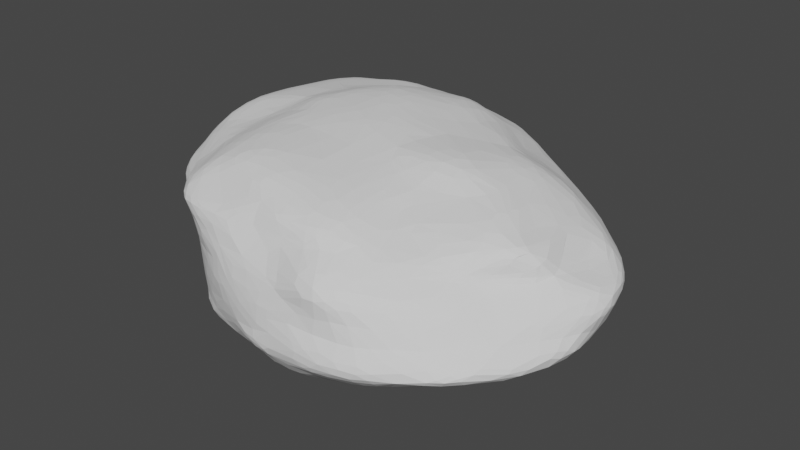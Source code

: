 # Source: flat_rock_4.blend  (saved by Blender 2.80.75; exported with 4.5.12 LTS)
import bpy
from mathutils import Matrix  # noqa: F401  (used for matrix-valued properties, if any)

bpy.ops.wm.read_factory_settings(use_empty=True)
scene = bpy.context.scene
scene.name = 'Scene'

# ---- collections
col_collection = bpy.data.collections.new('Collection'); scene.collection.children.link(col_collection)

# ---- world
world_world = bpy.data.worlds.new('World'); scene.world = world_world
world_world.use_nodes = True; world_world.node_tree.nodes.clear()
_N = world_world.node_tree.nodes; _L = world_world.node_tree.links
n0 = _N.new('ShaderNodeOutputWorld'); n0.name = 'World Output'; n0.location = (300, 300)
n1 = _N.new('ShaderNodeBackground'); n1.name = 'Background'; n1.location = (10, 300)
n1.inputs[0].default_value = (0.05088, 0.05088, 0.05088, 1.0)
_L.new(n1.outputs[0], n0.inputs[0])
n0.is_active_output = True
world_world.color = (0.05088, 0.05088, 0.05088)
world_world.use_sun_shadow = False
world_world.sun_shadow_jitter_overblur = 0.0

# ---- meshes
me_icosphere_003 = bpy.data.meshes.new('Icosphere.003')
me_icosphere_003.from_pydata([(0.7261, -0.04615, 0.7323), (0.6148, -0.3282, 0.7708), (0.643, -0.09573, 0.8497), (0.8726, -0.07741, 0.5694), (0.5302, -0.4243, 0.6756), (0.1534, -0.3845, 0.9477), (0.2358, 0.4132, 0.9382), (-0.04265, -0.6917, 0.6079), (-0.02631, -0.6176, 0.8908), (0.4242, -0.547, 0.6655), (0.3672, -0.6621, 0.6085), (-0.2456, -0.6421, 0.7338), (0.1227, -0.644, 0.801), (-0.465, -0.5398, 0.8539), (-0.4942, -0.2972, 1.095), (-0.7183, 0.134, 1.046), (0.5096, 0.3867, 0.7653), (0.07153, -0.1294, 1.048), (0.5403, 0.04206, 0.9645), (0.7099, -0.3951, 0.4234), (0.6701, -0.3639, 0.5471), (0.7433, -0.2103, 0.8149), (0.7915, 0.03063, 0.5826), (0.03837, -0.3025, 1.035), (0.4283, -0.281, 0.9182), (0.4685, -0.41, 0.7785), (0.2186, -0.05894, 1.148), (0.2469, -0.394, 0.8717), (0.1162, -0.5492, 0.9348), (0.4194, 0.2224, 1.03), (0.3591, 0.409, 0.868), (-0.07822, 0.2959, 1.113), (-0.08123, -0.25, -0.5211), (-0.1994, -0.05294, 1.131), (0.7555, 0.1354, 0.681), (-0.9401, -0.2204, 0.7886), (-1.108, 0.04954, 0.7823), (-1.125, 0.4723, 0.7083), (-0.7021, 0.4132, 1.007), (-0.1783, -0.6328, -0.2963), (-0.9379, 0.1627, 0.9585), (-0.8632, -0.3208, 0.2922), (-1.12, -0.012, 0.583), (-1.117, 0.3326, 0.696), (-0.8067, 0.8812, 0.7616), (-0.9898, 0.6606, 0.8678), (0.6493, -0.2893, 0.6583), (-1.117, 0.3988, 0.4664), (-0.3845, -0.3746, -0.4118), (-0.694, -0.1262, -0.246), (-0.3727, 0.8831, 0.4148), (0.0713, 0.7063, 0.01866), (-0.2716, 0.8617, 0.2959), (-0.6721, -0.5693, 0.5532), (-0.3273, 0.5546, -0.2365), (-0.07112, -0.7742, 0.3106), (-0.3065, 0.4767, -0.3543), (-0.08112, -0.7781, 0.2518), (0.1314, -0.4045, -0.4688), (-0.07673, -0.7651, 0.3728), (-0.4753, 0.6491, 0.9855), (-0.361, -0.7175, 0.2841), (-0.5418, 0.4908, -0.1774), (-0.1844, -0.7664, 0.1972), (-0.8702, -0.4221, 0.6092), (-0.396, -0.6993, 0.3399), (-0.1866, -0.7387, 0.4389), (-0.3374, -0.7245, 0.21), (-0.4248, -0.4992, -0.3547), (-0.464, -0.6712, 0.268), (-0.597, -0.6438, 0.681), (-0.6694, -0.5394, 0.3292), (-0.6518, -0.5702, 0.4866), (-0.6211, -0.5734, 0.2527), (-1.089, 0.5531, 0.6041), (-0.8997, 0.8655, 0.5705), (-0.5028, 0.8865, 0.1969), (-1.016, 0.7704, 0.6659), (-1.014, -0.2014, 0.4252), (-1.025, -0.03737, 0.2922), (-1.102, 0.6725, 0.7009), (-0.5709, 0.7409, -0.02006), (-0.7086, 0.7547, 0.06237), (-0.01883, 0.8558, 0.641), (-0.3076, 0.6012, 1.052), (0.01813, 0.6244, 0.9348), (-0.6579, 0.4647, -0.0907), (-0.4649, 0.2359, 1.152), (-0.2126, 0.4307, 1.13), (-0.2622, 0.733, 0.9668), (-0.1535, 0.8556, 0.6129), (-0.1274, 0.7341, 0.8673), (0.02135, 0.4211, 1.068), (0.1341, 0.4811, 0.9862), (-0.05719, -0.03308, 1.107), (0.6489, -0.4825, 0.4332), (-0.6421, 0.8796, 0.3489), (-0.3996, 0.6391, -0.1181), (-0.2447, 0.5272, -0.3525), (-0.9387, 0.655, 0.1624), (-0.7201, -0.5062, 0.4009), (-0.7236, -0.5422, 0.6347), (0.04055, 0.7983, 0.7036), (-0.6646, 0.357, -0.1944), (0.05872, -0.575, -0.3247), (-0.3441, 0.25, -0.4688), (-0.5605, 0.2004, -0.3375), (-0.3441, -0.25, -0.4688), (-0.7087, 0.6576, -0.03603), (-0.7671, 0.1539, -0.1087), (-0.03687, 0.6382, -0.1332), (-0.4351, 0.3091, -0.3639), (-0.955, 0.5178, 0.08923), (-0.1519, -0.6261, 0.8463), (-0.7675, -0.2908, -0.1623), (-0.7031, 0.8372, 0.8752), (-0.1996, 0.5772, -0.3025), (-0.5967, 0.0405, 1.096), (-0.3038, -0.5779, -0.3418), (-1.063, 0.09571, 0.2021), (-0.08198, -0.6167, -0.3436), (-0.9296, -0.3748, 0.5322), (-0.7484, -0.3879, 0.832), (-0.6249, 0.04175, -0.3287), (-0.3951, 0.03154, 1.147), (0.0007232, 0.5598, -0.2973), (-0.9507, -0.1864, 0.3035), (-0.6817, 0.1796, -0.2536), (-0.8282, 0.7422, 0.888), (-0.08728, 0.7309, -0.03451), (-0.4421, -0.653, -0.2147), (-0.7911, -0.3932, -0.04319), (-0.5534, 0.7645, 0.9147), (-0.7766, 0.327, -0.1074), (-0.6179, -0.5677, -0.0286), (-0.5668, 0.6295, -0.1044), (-0.3043, 0.8917, 0.6668), (-0.7174, -0.4936, 0.1189), (-0.9584, -0.001803, 0.1207), (-1.045, -0.2049, 0.5448), (-0.983, 0.7466, 0.4185), (-0.6379, -0.4399, 0.9712), (-0.08469, -0.4652, 1.017), (-0.8975, 0.1586, -0.01005), (-0.5579, -0.6255, -0.1341), (-1.087, -0.03847, 0.467), (-0.7956, 0.4666, -0.01786), (0.4678, -0.07605, 1.022), (-0.8893, 0.3285, -0.001608), (-0.4285, 0.9154, 0.5516), (0.6414, -0.2459, 0.9054), (-0.9437, -0.1664, -0.03984), (-0.9953, -0.3109, 0.653), (-1.087, 0.4356, 0.1781), (-1.036, 0.1756, 0.09065), (0.7829, -0.1548, 0.6522), (-0.7973, -0.1169, 0.9057), (-0.1334, 0.6194, 1.056), (0.07538, -0.7955, -0.03409), (-0.6065, -0.2492, -0.3547), (0.6804, 0.06737, 0.8213), (-0.9142, -0.001663, -0.02912), (0.548, -0.5386, 0.5667), (-0.6688, 0.8319, 0.1911), (0.6891, 0.2623, 0.7326), (-1.122, 0.1923, 0.4893), (-1.139, 0.2716, 0.8149), (-0.7427, 0.9165, 0.4715), (-1.136, 0.4061, 0.3537), (-0.3649, 0.3351, 1.174), (-0.4818, 0.9252, 0.6622), (-0.5654, 0.887, 0.8116), (-1.106, 0.5468, 0.809), (-1.003, 0.8069, 0.7784), (-0.8184, 0.7512, 0.1773), (-0.888, -0.3393, 0.411), (-0.558, 0.9422, 0.4674), (-1.135, 0.2512, 0.2174), (0.2508, 0.315, 1.035), (-0.4493, -0.1186, 1.092), (0.3524, 0.6426, 0.5705), (-0.8934, 0.4913, 0.952), (-1.056, 0.0938, 0.9067), (-0.1011, -0.807, 0.0171), (-0.6339, 0.2259, 1.119), (-0.3421, 0.8643, 0.2024), (-1.048, -0.1696, 0.6986), (0.4104, 0.5291, 0.6797), (-0.7965, 0.04444, 0.9392), (-0.01013, -0.7457, 0.4966), (-0.2288, -0.7492, 0.317), (-0.307, 0.777, -0.029), (-0.7766, -0.4421, 0.2743), (-0.2555, -0.7483, 0.07435), (-1.088, 0.53, 0.4228), (-0.4343, -0.6791, -0.04987), (-0.7805, 0.2519, 0.995), (-1.16, 0.1024, 0.6682), (0.08133, 0.6947, 0.8266), (-0.7838, -0.2553, 0.8864), (-0.232, -0.5778, 0.9307), (-0.3615, -0.7091, 0.4385), (-0.8721, -0.3526, 0.7303), (-0.403, -0.4618, 1.065), (-0.7799, -0.4791, 0.5186), (-0.001508, -0.7334, -0.2184), (0.3011, -0.5587, 0.7684), (0.291, -0.7672, 0.005007), (-0.5555, -0.6248, 0.3899), (-0.4154, -0.6528, 0.7559), (-0.7051, -0.5993, 0.7669), (-0.5279, -0.6558, 0.5674), (0.3086, 0.7262, 0.3222), (0.1897, 0.8088, 0.3396), (0.2863, 0.7231, 0.4221), (-0.8393, 0.6416, 0.05544), (0.491, 0.6025, 0.2303), (0.6237, 0.3917, 0.6294), (0.6479, 0.4816, 0.3148), (-0.4327, 0.8974, 0.3177), (0.5042, 0.5648, 0.5189), (-1.01, -0.08746, 0.85), (-0.2245, 0.1339, 1.166), (0.06207, 0.835, 0.3866), (0.2534, 0.7483, 0.2846), (-0.108, 0.8704, 0.7482), (0.07036, 0.8411, 0.5338), (0.1156, 0.8038, 0.2471), (-0.6634, -0.1737, 1.052), (-0.1251, 0.8264, 0.2615), (-1.028, 0.2873, 0.9247), (-0.4894, 0.507, 1.126), (-0.3933, 0.8407, 0.864), (0.5901, 0.5167, 0.2242), (0.1891, 0.7261, 0.659), (-0.686, 0.5755, 0.9422), (0.3666, 0.6745, 0.2596), (0.2097, 0.7045, 0.1192), (0.6551, 0.4496, 0.1008), (0.5221, 0.5821, 0.3436), (0.5085, 0.3092, 0.9123), (-0.6767, 0.9312, 0.6522), (0.8765, 0.223, 0.4086), (0.8461, -0.2346, 0.4482), (0.1864, -0.7857, 0.6503), (-1.018, 0.6416, 0.2929), (-0.249, 0.8131, 0.08981), (-1.1, 0.3917, 0.5798), (0.3922, -0.7027, 0.451), (-0.1759, -0.2543, 1.077), (-0.07414, -0.6429, 0.7253), (0.2987, 0.09236, 1.103), (-1.137, 0.1497, 0.3655), (0.6972, 0.4179, 0.4338), (0.2201, 0.511, 0.8389), (0.357, -0.7486, 0.2906), (0.05729, 0.164, 1.112), (-0.7918, 0.8386, 0.3091), (0.1947, -0.2227, 0.9724), (0.2564, -0.8262, 0.1307), (0.7609, -0.5488, 0.1293), (0.5547, -0.6216, 0.3245), (0.7589, 0.381, 0.2608), (0.7498, -0.4265, 0.2998), (0.8937, -0.005645, 0.1376), (0.878, 0.1467, 0.2784), (0.9236, -0.157, 0.2975), (-0.2002, 0.8492, 0.4769), (0.6816, -0.5879, 0.2191), (-0.2626, -0.7024, 0.5672), (-0.008497, 0.7636, 0.1187), (0.4535, 0.5888, 0.09702), (-1.058, 0.3483, 0.08007), (-0.5689, 0.855, 0.07557), (-0.5048, -0.6537, 0.1233), (-0.9375, -0.3022, 0.1203), (0.5386, -0.7327, 0.113), (-0.02491, -0.7959, 0.1338), (0.8174, 0.2689, 0.06407), (0.9214, -0.3005, 0.1138), (0.1693, 0.6151, -0.1228), (0.8411, 0.2051, 0.556), (0.9218, -0.003104, 0.2999), (0.07186, -0.7762, 0.3028), (-0.5257, -7.451e-09, -0.4688), (0.4253, 0.309, -0.4688), (0.7144, -0.01307, -0.1504), (0.2799, -0.6501, -0.1806), (0.4253, -0.309, -0.4688), (-0.1625, -0.5, -0.4688), (-0.6313, -0.4798, -0.2035), (0.9639, -5.01e-05, 0.4877), (-0.1625, 0.5, -0.4688), (-1.029, 0.7345, 0.5543), (-0.5346, 0.3741, -0.267), (0.2149, -0.7665, 0.4368), (0.5896, 0.4193, -0.1132), (-0.2367, 0.6545, -0.1361), (-0.7823, -0.003201, -0.1377), (-0.192, -0.7261, -0.1041), (0.6158, -0.4393, -0.07214), (2.98e-08, -7.451e-09, -0.5734)], [], [(0, 155, 34), (0, 160, 21), (1, 4, 46), (106, 284, 123), (1, 21, 150), (2, 150, 21), (2, 160, 18), (38, 196, 184), (1, 25, 4), (155, 3, 22), (208, 72, 100), (277, 57, 63), (96, 163, 257), (69, 61, 65), (168, 47, 194), (3, 291, 22), (44, 173, 128), (172, 45, 173), (150, 2, 18), (4, 25, 9), (5, 28, 27), (5, 258, 23), (6, 178, 30), (184, 87, 231), (225, 90, 136), (6, 254, 93), (7, 189, 244), (162, 10, 248), (14, 228, 141), (7, 250, 269), (289, 120, 39), (18, 240, 29), (115, 128, 132), (54, 56, 294), (203, 13, 200), (294, 106, 127), (119, 177, 154), (8, 28, 142), (179, 14, 249), (8, 250, 12), (4, 162, 20), (9, 206, 10), (10, 244, 248), (206, 9, 25), (11, 209, 269), (13, 141, 210), (189, 7, 269), (12, 250, 244), (12, 206, 28), (13, 209, 200), (50, 52, 219), (13, 203, 141), (14, 203, 249), (14, 141, 203), (17, 94, 23), (124, 222, 87), (56, 111, 294), (16, 240, 164), (16, 187, 30), (179, 124, 117), (116, 297, 125), (18, 29, 251), (18, 147, 150), (18, 251, 147), (19, 263, 243), (19, 20, 95), (263, 95, 261), (155, 46, 20), (160, 0, 34), (284, 105, 301), (46, 4, 20), (109, 298, 143), (297, 116, 54), (291, 3, 243), (22, 281, 34), (23, 94, 249), (23, 142, 28), (24, 258, 27), (24, 27, 25), (28, 8, 12), (24, 150, 147), (283, 55, 57), (26, 258, 147), (26, 256, 94), (1, 150, 25), (254, 30, 187), (162, 4, 9), (258, 17, 23), (200, 113, 8), (29, 240, 178), (240, 30, 178), (94, 17, 26), (87, 184, 117), (206, 25, 27), (204, 121, 175), (32, 301, 58), (120, 289, 104), (188, 15, 196), (31, 88, 222), (79, 145, 252), (31, 256, 92), (124, 33, 222), (33, 249, 94), (64, 202, 152), (88, 92, 157), (119, 252, 177), (35, 202, 199), (35, 221, 186), (178, 6, 93), (36, 182, 166), (36, 221, 182), (54, 294, 62), (101, 64, 204), (106, 123, 127), (64, 101, 202), (41, 126, 275), (41, 192, 175), (99, 245, 174), (20, 243, 155), (109, 133, 127), (297, 97, 191), (42, 186, 197), (42, 197, 165), (42, 139, 186), (43, 247, 197), (135, 97, 54), (38, 235, 181), (43, 166, 37), (171, 115, 132), (114, 49, 159), (44, 241, 75), (45, 172, 181), (45, 128, 173), (151, 114, 131), (47, 168, 165), (47, 247, 194), (263, 19, 95), (50, 219, 176), (50, 267, 52), (114, 290, 131), (209, 11, 200), (155, 22, 34), (149, 50, 176), (162, 9, 10), (51, 280, 129), (270, 51, 129), (52, 229, 185), (188, 40, 182), (74, 247, 37), (251, 29, 178), (38, 184, 231), (53, 204, 72), (55, 283, 59), (55, 190, 57), (57, 277, 283), (57, 190, 63), (211, 53, 72), (59, 189, 66), (192, 100, 175), (61, 69, 67), (61, 190, 65), (36, 186, 221), (63, 193, 277), (63, 190, 67), (65, 190, 201), (65, 208, 69), (189, 59, 283), (66, 269, 201), (67, 274, 193), (190, 59, 66), (190, 55, 59), (98, 54, 116), (56, 292, 105), (280, 51, 237), (166, 43, 197), (215, 82, 108), (254, 6, 30), (69, 208, 73), (70, 211, 209), (74, 80, 293), (250, 11, 269), (245, 99, 112), (192, 41, 275), (71, 208, 100), (112, 146, 272), (38, 231, 235), (71, 192, 73), (96, 176, 219), (72, 208, 211), (16, 217, 187), (258, 5, 27), (173, 77, 80), (138, 119, 154), (247, 43, 37), (267, 90, 226), (112, 153, 245), (72, 204, 100), (247, 47, 165), (8, 142, 200), (141, 122, 210), (208, 65, 201), (73, 192, 137), (20, 19, 243), (219, 52, 185), (196, 38, 181), (101, 204, 53), (75, 167, 140), (135, 81, 191), (75, 241, 167), (114, 159, 290), (36, 197, 186), (16, 30, 240), (176, 96, 167), (160, 34, 164), (123, 49, 298), (77, 293, 80), (95, 162, 261), (74, 194, 247), (21, 1, 46), (78, 126, 175), (232, 89, 91), (78, 139, 145), (79, 119, 138), (106, 111, 105), (101, 70, 210), (133, 109, 143), (106, 105, 284), (79, 252, 119), (289, 118, 68), (101, 210, 202), (145, 42, 165), (118, 130, 68), (106, 294, 111), (122, 141, 199), (274, 69, 73), (293, 77, 75), (18, 160, 240), (80, 172, 173), (84, 88, 157), (139, 78, 175), (130, 118, 39), (81, 135, 108), (80, 74, 37), (60, 235, 231), (208, 71, 73), (159, 48, 68), (81, 273, 191), (215, 99, 174), (124, 179, 33), (82, 215, 163), (82, 273, 108), (234, 102, 198), (15, 184, 196), (77, 173, 75), (83, 226, 90), (84, 157, 89), (273, 81, 108), (84, 231, 88), (13, 210, 209), (293, 75, 140), (37, 172, 80), (84, 60, 231), (85, 157, 92), (60, 232, 132), (273, 82, 163), (117, 228, 179), (14, 179, 228), (99, 215, 112), (48, 159, 107), (113, 200, 11), (3, 155, 243), (118, 289, 39), (222, 33, 94), (193, 63, 67), (115, 171, 44), (85, 198, 91), (123, 159, 49), (60, 84, 89), (120, 205, 39), (250, 7, 244), (121, 139, 175), (87, 222, 169), (217, 16, 164), (117, 188, 228), (114, 298, 49), (274, 73, 137), (150, 24, 25), (112, 272, 153), (292, 116, 125), (56, 105, 111), (26, 251, 256), (88, 169, 222), (15, 188, 117), (89, 232, 60), (32, 289, 107), (105, 292, 301), (48, 289, 68), (204, 64, 121), (68, 290, 159), (89, 157, 91), (289, 48, 107), (79, 126, 145), (87, 169, 231), (281, 22, 291), (226, 83, 234), (230, 40, 196), (123, 298, 127), (90, 267, 136), (85, 254, 198), (128, 45, 181), (124, 87, 117), (244, 10, 206), (91, 225, 232), (40, 230, 182), (28, 5, 23), (17, 258, 26), (210, 70, 209), (54, 98, 56), (126, 41, 175), (206, 12, 244), (92, 256, 178), (292, 98, 116), (225, 102, 83), (93, 92, 178), (249, 33, 179), (93, 254, 85), (202, 35, 186), (74, 293, 194), (184, 15, 117), (225, 91, 198), (24, 147, 258), (169, 88, 231), (96, 257, 167), (162, 95, 20), (96, 219, 163), (139, 121, 152), (251, 26, 147), (97, 135, 191), (97, 297, 54), (92, 93, 85), (102, 234, 83), (46, 155, 21), (123, 284, 159), (98, 292, 56), (34, 281, 164), (190, 61, 67), (51, 270, 237), (40, 188, 196), (54, 62, 135), (192, 71, 100), (221, 35, 199), (88, 31, 92), (205, 120, 104), (274, 67, 69), (190, 66, 201), (128, 115, 44), (256, 31, 222), (155, 0, 21), (197, 36, 166), (101, 53, 211), (202, 122, 199), (126, 78, 145), (114, 151, 298), (23, 249, 142), (64, 152, 121), (100, 204, 175), (250, 113, 11), (113, 250, 8), (206, 27, 28), (289, 32, 58), (42, 145, 139), (299, 39, 205), (122, 202, 210), (160, 2, 21), (39, 299, 130), (102, 225, 198), (269, 66, 189), (101, 211, 70), (157, 85, 91), (229, 52, 267), (60, 132, 235), (126, 79, 138), (44, 171, 241), (172, 37, 166), (50, 149, 267), (225, 83, 90), (173, 44, 75), (112, 215, 146), (94, 256, 222), (167, 241, 176), (289, 58, 104), (168, 153, 177), (176, 241, 149), (110, 297, 129), (107, 284, 301), (135, 86, 146), (273, 76, 185), (103, 133, 86), (125, 280, 285), (171, 136, 170), (272, 154, 177), (294, 103, 86), (140, 245, 194), (104, 287, 205), (168, 194, 245), (267, 149, 136), (297, 110, 125), (168, 252, 165), (292, 125, 285), (133, 103, 127), (185, 246, 273), (280, 110, 129), (284, 107, 159), (301, 32, 107), (138, 161, 151), (287, 104, 288), (62, 294, 86), (76, 273, 163), (76, 219, 185), (58, 288, 104), (140, 167, 257), (161, 138, 143), (272, 148, 143), (110, 280, 125), (241, 170, 149), (132, 128, 235), (154, 272, 143), (135, 62, 86), (153, 272, 177), (215, 108, 146), (246, 185, 229), (215, 174, 163), (148, 272, 146), (290, 68, 130), (103, 294, 127), (133, 148, 146), (257, 174, 245), (298, 161, 143), (161, 298, 151), (191, 273, 246), (298, 109, 127), (170, 136, 149), (171, 170, 241), (86, 133, 146), (108, 135, 146), (148, 133, 143), (174, 257, 163), (219, 76, 163), (140, 257, 245), (293, 140, 194), (288, 58, 301), (180, 234, 187), (274, 195, 193), (165, 197, 247), (267, 223, 229), (214, 213, 223), (203, 200, 142), (171, 132, 232), (220, 217, 253), (275, 126, 138), (156, 221, 199), (180, 220, 214), (137, 131, 134), (136, 232, 225), (151, 275, 138), (131, 275, 151), (144, 195, 134), (277, 158, 259), (171, 232, 136), (290, 144, 134), (234, 180, 214), (177, 252, 168), (182, 221, 188), (165, 252, 145), (187, 217, 220), (220, 180, 187), (195, 299, 193), (199, 141, 228), (181, 230, 196), (246, 229, 270), (164, 281, 217), (152, 202, 186), (156, 228, 188), (144, 290, 130), (274, 137, 134), (139, 152, 186), (138, 154, 143), (299, 205, 158), (164, 240, 160), (153, 168, 245), (297, 191, 129), (137, 192, 275), (203, 142, 249), (207, 259, 158), (137, 275, 131), (183, 299, 158), (191, 246, 129), (290, 134, 131), (198, 254, 234), (181, 172, 230), (178, 256, 251), (277, 183, 158), (166, 230, 172), (283, 295, 189), (270, 129, 246), (230, 166, 182), (267, 226, 223), (259, 207, 276), (228, 156, 199), (181, 235, 128), (205, 287, 158), (195, 144, 130), (287, 207, 158), (201, 211, 208), (183, 277, 193), (220, 253, 239), (207, 287, 276), (234, 214, 226), (274, 134, 195), (221, 156, 188), (299, 183, 193), (283, 277, 259), (130, 299, 195), (211, 201, 269), (214, 212, 224), (214, 223, 226), (162, 248, 261), (262, 242, 265), (212, 236, 224), (268, 276, 260), (268, 263, 261), (283, 259, 255), (214, 239, 236), (248, 244, 295), (248, 295, 255), (271, 233, 238), (281, 291, 242), (214, 220, 239), (264, 282, 266), (282, 291, 266), (213, 227, 223), (269, 209, 211), (253, 218, 239), (254, 187, 234), (216, 271, 236), (263, 268, 260), (278, 238, 262), (282, 264, 265), (253, 217, 281), (270, 227, 237), (281, 242, 253), (243, 263, 266), (216, 239, 233), (189, 295, 244), (227, 213, 224), (242, 291, 265), (214, 236, 212), (262, 253, 242), (253, 262, 218), (238, 278, 296), (224, 237, 227), (229, 223, 227), (237, 224, 236), (266, 279, 264), (218, 262, 233), (237, 271, 280), (236, 271, 237), (233, 262, 238), (239, 216, 236), (214, 224, 213), (239, 218, 233), (271, 216, 233), (227, 270, 229), (276, 255, 259), (265, 278, 262), (261, 248, 255), (279, 266, 263), (255, 276, 261), (264, 279, 286), (278, 264, 286), (291, 243, 266), (278, 265, 264), (291, 282, 265), (260, 276, 300), (295, 283, 255), (260, 279, 263), (271, 238, 296), (276, 268, 261), (279, 260, 300), (288, 300, 287), (286, 288, 285), (288, 301, 285), (286, 285, 296), (285, 280, 296), (286, 296, 278), (287, 300, 276), (296, 280, 271), (300, 286, 279), (301, 292, 285), (300, 288, 286)])
_uv = me_icosphere_003.uv_layers.new(name='UVMap')
_uv.uv.foreach_set('vector', [0.0, 0.0, 0.0, 0.0, 0.0, 0.0, 0.0, 0.0, 0.0, 0.0, 0.0, 0.0, 0.0, 0.0, 0.0, 0.0, 0.0, 0.0, 0.0, 0.0, 0.0, 0.0, 0.0, 0.0, 0.0, 0.0, 0.0, 0.0, 0.0, 0.0, 0.0, 0.0, 0.0, 0.0, 0.0, 0.0, 0.0, 0.0, 0.0, 0.0, 0.0, 0.0, 0.0, 0.0, 0.0, 0.0, 0.0, 0.0, 0.0, 0.0, 0.0, 0.0, 0.0, 0.0, 0.0, 0.0, 0.0, 0.0, 0.0, 0.0, 0.0, 0.0, 0.0, 0.0, 0.0, 0.0, 0.0, 0.0, 0.0, 0.0, 0.0, 0.0, 0.0, 0.0, 0.0, 0.0, 0.0, 0.0, 0.0, 0.0, 0.0, 0.0, 0.0, 0.0, 0.0, 0.0, 0.0, 0.0, 0.0, 0.0, 0.0, 0.0, 0.0, 0.0, 0.0, 0.0, 0.0, 0.0, 0.0, 0.0, 0.0, 0.0, 0.0, 0.0, 0.0, 0.0, 0.0, 0.0, 0.0, 0.0, 0.0, 0.0, 0.0, 0.0, 0.0, 0.0, 0.0, 0.0, 0.0, 0.0, 0.0, 0.0, 0.0, 0.0, 0.0, 0.0, 0.0, 0.0, 0.0, 0.0, 0.0, 0.0, 0.0, 0.0, 0.0, 0.0, 0.0, 0.0, 0.0, 0.0, 0.0, 0.0, 0.0, 0.0, 0.0, 0.0, 0.0, 0.0, 0.0, 0.0, 0.0, 0.0, 0.0, 0.0, 0.0, 0.0, 0.0, 0.0, 0.0, 0.0, 0.0, 0.0, 0.0, 0.0, 0.0, 0.0, 0.0, 0.0, 0.0, 0.0, 0.0, 0.0, 0.0, 0.0, 0.0, 0.0, 0.0, 0.0, 0.0, 0.0, 0.0, 0.0, 0.0, 0.0, 0.0, 0.0, 0.0, 0.0, 0.0, 0.0, 0.0, 0.0, 0.0, 0.0, 0.0, 0.0, 0.0, 0.0, 0.0, 0.0, 0.0, 0.0, 0.0, 0.0, 0.0, 0.0, 0.0, 0.0, 0.0, 0.0, 0.0, 0.0, 0.0, 0.0, 0.0, 0.0, 0.0, 0.0, 0.0, 0.0, 0.0, 0.0, 0.0, 0.0, 0.0, 0.0, 0.0, 0.0, 0.0, 0.0, 0.0, 0.0, 0.0, 0.0, 0.0, 0.0, 0.0, 0.0, 0.0, 0.0, 0.0, 0.0, 0.0, 0.0, 0.0, 0.0, 0.0, 0.0, 0.0, 0.0, 0.0, 0.0, 0.0, 0.0, 0.0, 0.0, 0.0, 0.0, 0.0, 0.0, 0.0, 0.0, 0.0, 0.0, 0.0, 0.0, 0.0, 0.0, 0.0, 0.0, 0.0, 0.0, 0.0, 0.0, 0.0, 0.0, 0.0, 0.0, 0.0, 0.0, 0.0, 0.0, 0.0, 0.0, 0.0, 0.0, 0.0, 0.0, 0.0, 0.0, 0.0, 0.0, 0.0, 0.0, 0.0, 0.0, 0.0, 0.0, 0.0, 0.0, 0.0, 0.0, 0.0, 0.0, 0.0, 0.0, 0.0, 0.0, 0.0, 0.0, 0.0, 0.0, 0.0, 0.0, 0.0, 0.0, 0.0, 0.0, 0.0, 0.0, 0.0, 0.0, 0.0, 0.0, 0.0, 0.0, 0.0, 0.0, 0.0, 0.0, 0.0, 0.0, 0.0, 0.0, 0.0, 0.0, 0.0, 0.0, 0.0, 0.0, 0.0, 0.0, 0.0, 0.0, 0.0, 0.0, 0.0, 0.0, 0.0, 0.0, 0.0, 0.0, 0.0, 0.0, 0.0, 0.0, 0.0, 0.0, 0.0, 0.0, 0.0, 0.0, 0.0, 0.0, 0.0, 0.0, 0.0, 0.0, 0.0, 0.0, 0.0, 0.0, 0.0, 0.0, 0.0, 0.0, 0.0, 0.0, 0.0, 0.0, 0.0, 0.0, 0.0, 0.0, 0.0, 0.0, 0.0, 0.0, 0.0, 0.0, 0.0, 0.0, 0.0, 0.0, 0.0, 0.0, 0.0, 0.0, 0.0, 0.0, 0.0, 0.0, 0.0, 0.0, 0.0, 0.0, 0.0, 0.0, 0.0, 0.0, 0.0, 0.0, 0.0, 0.0, 0.0, 0.0, 0.0, 0.0, 0.0, 0.0, 0.0, 0.0, 0.0, 0.0, 0.0, 0.0, 0.0, 0.0, 0.0, 0.0, 0.0, 0.0, 0.0, 0.0, 0.0, 0.0, 0.0, 0.0, 0.0, 0.0, 0.0, 0.0, 0.0, 0.0, 0.0, 0.0, 0.0, 0.0, 0.0, 0.0, 0.0, 0.0, 0.0, 0.0, 0.0, 0.0, 0.0, 0.0, 0.0, 0.0, 0.0, 0.0, 0.0, 0.0, 0.0, 0.0, 0.0, 0.0, 0.0, 0.0, 0.0, 0.0, 0.0, 0.0, 0.0, 0.0, 0.0, 0.0, 0.0, 0.0, 0.0, 0.0, 0.0, 0.0, 0.0, 0.0, 0.0, 0.0, 0.0, 0.0, 0.0, 0.0, 0.0, 0.0, 0.0, 0.0, 0.0, 0.0, 0.0, 0.0, 0.0, 0.0, 0.0, 0.0, 0.0, 0.0, 0.0, 0.0, 0.0, 0.0, 0.0, 0.0, 0.0, 0.0, 0.0, 0.0, 0.0, 0.0, 0.0, 0.0, 0.0, 0.0, 0.0, 0.0, 0.0, 0.0, 0.0, 0.0, 0.0, 0.0, 0.0, 0.0, 0.0, 0.0, 0.0, 0.0, 0.0, 0.0, 0.0, 0.0, 0.0, 0.0, 0.0, 0.0, 0.0, 0.0, 0.0, 0.0, 0.0, 0.0, 0.0, 0.0, 0.0, 0.0, 0.0, 0.0, 0.0, 0.0, 0.0, 0.0, 0.0, 0.0, 0.0, 0.0, 0.0, 0.0, 0.0, 0.0, 0.0, 0.0, 0.0, 0.0, 0.0, 0.0, 0.0, 0.0, 0.0, 0.0, 0.0, 0.0, 0.0, 0.0, 0.0, 0.0, 0.0, 0.0, 0.0, 0.0, 0.0, 0.0, 0.0, 0.0, 0.0, 0.0, 0.0, 0.0, 0.0, 0.0, 0.0, 0.0, 0.0, 0.0, 0.0, 0.0, 0.0, 0.0, 0.0, 0.0, 0.0, 0.0, 0.0, 0.0, 0.0, 0.0, 0.0, 0.0, 0.0, 0.0, 0.0, 0.0, 0.0, 0.0, 0.0, 0.0, 0.0, 0.0, 0.0, 0.0, 0.0, 0.0, 0.0, 0.0, 0.0, 0.0, 0.0, 0.0, 0.0, 0.0, 0.0, 0.0, 0.0, 0.0, 0.0, 0.0, 0.0, 0.0, 0.0, 0.0, 0.0, 0.0, 0.0, 0.0, 0.0, 0.0, 0.0, 0.0, 0.0, 0.0, 0.0, 0.0, 0.0, 0.0, 0.0, 0.0, 0.0, 0.0, 0.0, 0.0, 0.0, 0.0, 0.0, 0.0, 0.0, 0.0, 0.0, 0.0, 0.0, 0.0, 0.0, 0.0, 0.0, 0.0, 0.0, 0.0, 0.0, 0.0, 0.0, 0.0, 0.0, 0.0, 0.0, 0.0, 0.0, 0.0, 0.0, 0.0, 0.0, 0.0, 0.0, 0.0, 0.0, 0.0, 0.0, 0.0, 0.0, 0.0, 0.0, 0.0, 0.0, 0.0, 0.0, 0.0, 0.0, 0.0, 0.0, 0.0, 0.0, 0.0, 0.0, 0.0, 0.0, 0.0, 0.0, 0.0, 0.0, 0.0, 0.0, 0.0, 0.0, 0.0, 0.0, 0.0, 0.0, 0.0, 0.0, 0.0, 0.0, 0.0, 0.0, 0.0, 0.0, 0.0, 0.0, 0.0, 0.0, 0.0, 0.0, 0.0, 0.0, 0.0, 0.0, 0.0, 0.0, 0.0, 0.0, 0.0, 0.0, 0.0, 0.0, 0.0, 0.0, 0.0, 0.0, 0.0, 0.0, 0.0, 0.0, 0.0, 0.0, 0.0, 0.0, 0.0, 0.0, 0.0, 0.0, 0.0, 0.0, 0.0, 0.0, 0.0, 0.0, 0.0, 0.0, 0.0, 0.0, 0.0, 0.0, 0.0, 0.0, 0.0, 0.0, 0.0, 0.0, 0.0, 0.0, 0.0, 0.0, 0.0, 0.0, 0.0, 0.0, 0.0, 0.0, 0.0, 0.0, 0.0, 0.0, 0.0, 0.0, 0.0, 0.0, 0.0, 0.0, 0.0, 0.0, 0.0, 0.0, 0.0, 0.0, 0.0, 0.0, 0.0, 0.0, 0.0, 0.0, 0.0, 0.0, 0.0, 0.0, 0.0, 0.0, 0.0, 0.0, 0.0, 0.0, 0.0, 0.0, 0.0, 0.0, 0.0, 0.0, 0.0, 0.0, 0.0, 0.0, 0.0, 0.0, 0.0, 0.0, 0.0, 0.0, 0.0, 0.0, 0.0, 0.0, 0.0, 0.0, 0.0, 0.0, 0.0, 0.0, 0.0, 0.0, 0.0, 0.0, 0.0, 0.0, 0.0, 0.0, 0.0, 0.0, 0.0, 0.0, 0.0, 0.0, 0.0, 0.0, 0.0, 0.0, 0.0, 0.0, 0.0, 0.0, 0.0, 0.0, 0.0, 0.0, 0.0, 0.0, 0.0, 0.0, 0.0, 0.0, 0.0, 0.0, 0.0, 0.0, 0.0, 0.0, 0.0, 0.0, 0.0, 0.0, 0.0, 0.0, 0.0, 0.0, 0.0, 0.0, 0.0, 0.0, 0.0, 0.0, 0.0, 0.0, 0.0, 0.0, 0.0, 0.0, 0.0, 0.0, 0.0, 0.0, 0.0, 0.0, 0.0, 0.0, 0.0, 0.0, 0.0, 0.0, 0.0, 0.0, 0.0, 0.0, 0.0, 0.0, 0.0, 0.0, 0.0, 0.0, 0.0, 0.0, 0.0, 0.0, 0.0, 0.0, 0.0, 0.0, 0.0, 0.0, 0.0, 0.0, 0.0, 0.0, 0.0, 0.0, 0.0, 0.0, 0.0, 0.0, 0.0, 0.0, 0.0, 0.0, 0.0, 0.0, 0.0, 0.0, 0.0, 0.0, 0.0, 0.0, 0.0, 0.0, 0.0, 0.0, 0.0, 0.0, 0.0, 0.0, 0.0, 0.0, 0.0, 0.0, 0.0, 0.0, 0.0, 0.0, 0.0, 0.0, 0.0, 0.0, 0.0, 0.0, 0.0, 0.0, 0.0, 0.0, 0.0, 0.0, 0.0, 0.0, 0.0, 0.0, 0.0, 0.0, 0.0, 0.0, 0.0, 0.0, 0.0, 0.0, 0.0, 0.0, 0.0, 0.0, 0.0, 0.0, 0.0, 0.0, 0.0, 0.0, 0.0, 0.0, 0.0, 0.0, 0.0, 0.0, 0.0, 0.0, 0.0, 0.0, 0.0, 0.0, 0.0, 0.0, 0.0, 0.0, 0.0, 0.0, 0.0, 0.0, 0.0, 0.0, 0.0, 0.0, 0.0, 0.0, 0.0, 0.0, 0.0, 0.0, 0.0, 0.0, 0.0, 0.0, 0.0, 0.0, 0.0, 0.0, 0.0, 0.0, 0.0, 0.0, 0.0, 0.0, 0.0, 0.0, 0.0, 0.0, 0.0, 0.0, 0.0, 0.0, 0.0, 0.0, 0.0, 0.0, 0.0, 0.0, 0.0, 0.0, 0.0, 0.0, 0.0, 0.0, 0.0, 0.0, 0.0, 0.0, 0.0, 0.0, 0.0, 0.0, 0.0, 0.0, 0.0, 0.0, 0.0, 0.0, 0.0, 0.0, 0.0, 0.0, 0.0, 0.0, 0.0, 0.0, 0.0, 0.0, 0.0, 0.0, 0.0, 0.0, 0.0, 0.0, 0.0, 0.0, 0.0, 0.0, 0.0, 0.0, 0.0, 0.0, 0.0, 0.0, 0.0, 0.0, 0.0, 0.0, 0.0, 0.0, 0.0, 0.0, 0.0, 0.0, 0.0, 0.0, 0.0, 0.0, 0.0, 0.0, 0.0, 0.0, 0.0, 0.0, 0.0, 0.0, 0.0, 0.0, 0.0, 0.0, 0.0, 0.0, 0.0, 0.0, 0.0, 0.0, 0.0, 0.0, 0.0, 0.0, 0.0, 0.0, 0.0, 0.0, 0.0, 0.0, 0.0, 0.0, 0.0, 0.0, 0.0, 0.0, 0.0, 0.0, 0.0, 0.0, 0.0, 0.0, 0.0, 0.0, 0.0, 0.0, 0.0, 0.0, 0.0, 0.0, 0.0, 0.0, 0.0, 0.0, 0.0, 0.0, 0.0, 0.0, 0.0, 0.0, 0.0, 0.0, 0.0, 0.0, 0.0, 0.0, 0.0, 0.0, 0.0, 0.0, 0.0, 0.0, 0.0, 0.0, 0.0, 0.0, 0.0, 0.0, 0.0, 0.0, 0.0, 0.0, 0.0, 0.0, 0.0, 0.0, 0.0, 0.0, 0.0, 0.0, 0.0, 0.0, 0.0, 0.0, 0.0, 0.0, 0.0, 0.0, 0.0, 0.0, 0.0, 0.0, 0.0, 0.0, 0.0, 0.0, 0.0, 0.0, 0.0, 0.0, 0.0, 0.0, 0.0, 0.0, 0.0, 0.0, 0.0, 0.0, 0.0, 0.0, 0.0, 0.0, 0.0, 0.0, 0.0, 0.0, 0.0, 0.0, 0.0, 0.0, 0.0, 0.0, 0.0, 0.0, 0.0, 0.0, 0.0, 0.0, 0.0, 0.0, 0.0, 0.0, 0.0, 0.0, 0.0, 0.0, 0.0, 0.0, 0.0, 0.0, 0.0, 0.0, 0.0, 0.0, 0.0, 0.0, 0.0, 0.0, 0.0, 0.0, 0.0, 0.0, 0.0, 0.0, 0.0, 0.0, 0.0, 0.0, 0.0, 0.0, 0.0, 0.0, 0.0, 0.0, 0.0, 0.0, 0.0, 0.0, 0.0, 0.0, 0.0, 0.0, 0.0, 0.0, 0.0, 0.0, 0.0, 0.0, 0.0, 0.0, 0.0, 0.0, 0.0, 0.0, 0.0, 0.0, 0.0, 0.0, 0.0, 0.0, 0.0, 0.0, 0.0, 0.0, 0.0, 0.0, 0.0, 0.0, 0.0, 0.0, 0.0, 0.0, 0.0, 0.0, 0.0, 0.0, 0.0, 0.0, 0.0, 0.0, 0.0, 0.0, 0.0, 0.0, 0.0, 0.0, 0.0, 0.0, 0.0, 0.0, 0.0, 0.0, 0.0, 0.0, 0.0, 0.0, 0.0, 0.0, 0.0, 0.0, 0.0, 0.0, 0.0, 0.0, 0.0, 0.0, 0.0, 0.0, 0.0, 0.0, 0.0, 0.0, 0.0, 0.0, 0.0, 0.0, 0.0, 0.0, 0.0, 0.0, 0.0, 0.0, 0.0, 0.0, 0.0, 0.0, 0.0, 0.0, 0.0, 0.0, 0.0, 0.0, 0.0, 0.0, 0.0, 0.0, 0.0, 0.0, 0.0, 0.0, 0.0, 0.0, 0.0, 0.0, 0.0, 0.0, 0.0, 0.0, 0.0, 0.0, 0.0, 0.0, 0.0, 0.0, 0.0, 0.0, 0.0, 0.0, 0.0, 0.0, 0.0, 0.0, 0.0, 0.0, 0.0, 0.0, 0.0, 0.0, 0.0, 0.0, 0.0, 0.0, 0.0, 0.0, 0.0, 0.0, 0.0, 0.0, 0.0, 0.0, 0.0, 0.0, 0.0, 0.0, 0.0, 0.0, 0.0, 0.0, 0.0, 0.0, 0.0, 0.0, 0.0, 0.0, 0.0, 0.0, 0.0, 0.0, 0.0, 0.0, 0.0, 0.0, 0.0, 0.0, 0.0, 0.0, 0.0, 0.0, 0.0, 0.0, 0.0, 0.0, 0.0, 0.0, 0.0, 0.0, 0.0, 0.0, 0.0, 0.0, 0.0, 0.0, 0.0, 0.0, 0.0, 0.0, 0.0, 0.0, 0.0, 0.0, 0.0, 0.0, 0.0, 0.0, 0.0, 0.0, 0.0, 0.0, 0.0, 0.0, 0.0, 0.0, 0.0, 0.0, 0.0, 0.0, 0.0, 0.0, 0.0, 0.0, 0.0, 0.0, 0.0, 0.0, 0.0, 0.0, 0.0, 0.0, 0.0, 0.0, 0.0, 0.0, 0.0, 0.0, 0.0, 0.0, 0.0, 0.0, 0.0, 0.0, 0.0, 0.0, 0.0, 0.0, 0.0, 0.0, 0.0, 0.0, 0.0, 0.0, 0.0, 0.0, 0.0, 0.0, 0.0, 0.0, 0.0, 0.0, 0.0, 0.0, 0.0, 0.0, 0.0, 0.0, 0.0, 0.0, 0.0, 0.0, 0.0, 0.0, 0.0, 0.0, 0.0, 0.0, 0.0, 0.0, 0.0, 0.0, 0.0, 0.0, 0.0, 0.0, 0.0, 0.0, 0.0, 0.0, 0.0, 0.0, 0.0, 0.0, 0.0, 0.0, 0.0, 0.0, 0.0, 0.0, 0.0, 0.0, 0.0, 0.0, 0.0, 0.0, 0.0, 0.0, 0.0, 0.0, 0.0, 0.0, 0.0, 0.0, 0.0, 0.0, 0.0, 0.0, 0.0, 0.0, 0.0, 0.0, 0.0, 0.0, 0.0, 0.0, 0.0, 0.0, 0.0, 0.0, 0.0, 0.0, 0.0, 0.0, 0.0, 0.0, 0.0, 0.0, 0.0, 0.0, 0.0, 0.0, 0.0, 0.0, 0.0, 0.0, 0.0, 0.0, 0.0, 0.0, 0.0, 0.0, 0.0, 0.0, 0.0, 0.0, 0.0, 0.0, 0.0, 0.0, 0.0, 0.0, 0.0, 0.0, 0.0, 0.0, 0.0, 0.0, 0.0, 0.0, 0.0, 0.0, 0.0, 0.0, 0.0, 0.0, 0.0, 0.0, 0.0, 0.0, 0.0, 0.0, 0.0, 0.0, 0.0, 0.0, 0.0, 0.0, 0.0, 0.0, 0.0, 0.0, 0.0, 0.0, 0.0, 0.0, 0.0, 0.0, 0.0, 0.0, 0.0, 0.0, 0.0, 0.0, 0.0, 0.0, 0.0, 0.0, 0.0, 0.0, 0.0, 0.0, 0.0, 0.0, 0.0, 0.0, 0.0, 0.0, 0.0, 0.0, 0.0, 0.0, 0.0, 0.0, 0.0, 0.0, 0.0, 0.0, 0.0, 0.0, 0.0, 0.0, 0.0, 0.0, 0.0, 0.0, 0.0, 0.0, 0.0, 0.0, 0.0, 0.0, 0.0, 0.0, 0.0, 0.0, 0.0, 0.0, 0.0, 0.0, 0.0, 0.0, 0.0, 0.0, 0.0, 0.0, 0.0, 0.0, 0.0, 0.0, 0.0, 0.0, 0.0, 0.0, 0.0, 0.0, 0.0, 0.0, 0.0, 0.0, 0.0, 0.0, 0.0, 0.0, 0.0, 0.0, 0.0, 0.0, 0.0, 0.0, 0.0, 0.0, 0.0, 0.0, 0.0, 0.0, 0.0, 0.0, 0.0, 0.0, 0.0, 0.0, 0.0, 0.0, 0.0, 0.0, 0.0, 0.0, 0.0, 0.0, 0.0, 0.0, 0.0, 0.0, 0.0, 0.0, 0.0, 0.0, 0.0, 0.0, 0.0, 0.0, 0.0, 0.0, 0.0, 0.0, 0.0, 0.0, 0.0, 0.0, 0.0, 0.0, 0.0, 0.0, 0.0, 0.0, 0.0, 0.0, 0.0, 0.0, 0.0, 0.0, 0.0, 0.0, 0.0, 0.0, 0.0, 0.0, 0.0, 0.0, 0.0, 0.0, 0.0, 0.0, 0.0, 0.0, 0.0, 0.0, 0.0, 0.0, 0.0, 0.0, 0.0, 0.0, 0.0, 0.0, 0.0, 0.0, 0.0, 0.0, 0.0, 0.0, 0.0, 0.0, 0.0, 0.0, 0.0, 0.0, 0.0, 0.0, 0.0, 0.0, 0.0, 0.0, 0.0, 0.0, 0.0, 0.0, 0.0, 0.0, 0.0, 0.0, 0.0, 0.0, 0.0, 0.0, 0.0, 0.0, 0.0, 0.0, 0.0, 0.0, 0.0, 0.0, 0.0, 0.0, 0.0, 0.0, 0.0, 0.0, 0.0, 0.0, 0.0, 0.0, 0.0, 0.0, 0.0, 0.0, 0.0, 0.0, 0.0, 0.0, 0.0, 0.0, 0.0, 0.0, 0.0, 0.0, 0.0, 0.0, 0.0, 0.0, 0.0, 0.0, 0.0, 0.0, 0.0, 0.0, 0.0, 0.0, 0.0, 0.0, 0.0, 0.0, 0.0, 0.0, 0.0, 0.0, 0.0, 0.0, 0.0, 0.0, 0.0, 0.0, 0.0, 0.0, 0.0, 0.0, 0.0, 0.0, 0.0, 0.0, 0.0, 0.0, 0.0, 0.0, 0.0, 0.0, 0.0, 0.0, 0.0, 0.0, 0.0, 0.0, 0.0, 0.0, 0.0, 0.0, 0.0, 0.0, 0.0, 0.0, 0.0, 0.0, 0.0, 0.0, 0.0, 0.0, 0.0, 0.0, 0.0, 0.0, 0.0, 0.0, 0.0, 0.0, 0.0, 0.0, 0.0, 0.0, 0.0, 0.0, 0.0, 0.0, 0.0, 0.0, 0.0, 0.0, 0.0, 0.0, 0.0, 0.0, 0.0, 0.0, 0.0, 0.0, 0.0, 0.0, 0.0, 0.0, 0.0, 0.0, 0.0, 0.0, 0.0, 0.0, 0.0, 0.0, 0.0, 0.0, 0.0, 0.0, 0.0, 0.0, 0.0, 0.0, 0.0, 0.0, 0.0, 0.0, 0.0, 0.0, 0.0, 0.0, 0.0, 0.0, 0.0, 0.0, 0.0, 0.0, 0.0, 0.0, 0.0, 0.0, 0.0, 0.0, 0.0, 0.0, 0.0, 0.0, 0.0, 0.0, 0.0, 0.0, 0.0, 0.0, 0.0, 0.0, 0.0, 0.0, 0.0, 0.0, 0.0, 0.0, 0.0, 0.0, 0.0, 0.0, 0.0, 0.0, 0.0, 0.0, 0.0, 0.0, 0.0, 0.0, 0.0, 0.0, 0.0, 0.0, 0.0, 0.0, 0.0, 0.0, 0.0, 0.0, 0.0, 0.0, 0.0, 0.0, 0.0, 0.0, 0.0, 0.0, 0.0, 0.0, 0.0, 0.0, 0.0, 0.0, 0.0, 0.0, 0.0, 0.0, 0.0, 0.0, 0.0, 0.0, 0.0, 0.0, 0.0, 0.0, 0.0, 0.0, 0.0, 0.0, 0.0, 0.0, 0.0, 0.0, 0.0, 0.0, 0.0, 0.0, 0.0, 0.0, 0.0, 0.0, 0.0, 0.0, 0.0, 0.0, 0.0, 0.0, 0.0, 0.0, 0.0, 0.0, 0.0, 0.0, 0.0, 0.0, 0.0, 0.0, 0.0, 0.0, 0.0, 0.0, 0.0, 0.0, 0.0, 0.0, 0.0, 0.0, 0.0, 0.0, 0.0, 0.0, 0.0, 0.0, 0.0, 0.0, 0.0, 0.0, 0.0, 0.0, 0.0, 0.0, 0.0, 0.0, 0.0, 0.0, 0.0, 0.0, 0.0, 0.0, 0.0, 0.0, 0.0, 0.0, 0.0, 0.0, 0.0, 0.0, 0.0, 0.0, 0.0, 0.0, 0.0, 0.0, 0.0, 0.0, 0.0, 0.0, 0.0, 0.0, 0.0, 0.0, 0.0, 0.0, 0.0, 0.0, 0.0, 0.0, 0.0, 0.0, 0.0, 0.0, 0.0, 0.0, 0.0, 0.0, 0.0, 0.0, 0.0, 0.0, 0.0, 0.0, 0.0, 0.0, 0.0, 0.0, 0.0, 0.0, 0.0, 0.0, 0.0, 0.0, 0.0, 0.0, 0.0, 0.0, 0.0, 0.0, 0.0, 0.0, 0.0, 0.0, 0.0, 0.0, 0.0, 0.0, 0.0, 0.0, 0.0, 0.0, 0.0, 0.0, 0.0, 0.0, 0.0, 0.0, 0.0, 0.0, 0.0, 0.0, 0.0, 0.0, 0.0, 0.0, 0.0, 0.0, 0.0, 0.0, 0.0, 0.0, 0.0, 0.0, 0.0, 0.0, 0.0, 0.0, 0.0, 0.0, 0.0, 0.0, 0.0, 0.0, 0.0, 0.0, 0.0, 0.0, 0.0, 0.0, 0.0, 0.0, 0.0, 0.0, 0.0, 0.0, 0.0, 0.0, 0.0, 0.0, 0.0, 0.0, 0.0, 0.0, 0.0, 0.0, 0.0, 0.0, 0.0, 0.0, 0.0, 0.0, 0.0, 0.0, 0.0, 0.0, 0.0, 0.0, 0.0, 0.0, 0.0, 0.0, 0.0, 0.0, 0.0, 0.0, 0.0, 0.0, 0.0, 0.0, 0.0, 0.0, 0.0, 0.0, 0.0, 0.0, 0.0, 0.0, 0.0, 0.0, 0.0, 0.0, 0.0, 0.0, 0.0, 0.0, 0.0, 0.0, 0.0, 0.0, 0.0, 0.0, 0.0, 0.0, 0.0, 0.0, 0.0, 0.0, 0.0, 0.0, 0.0, 0.0, 0.0, 0.0, 0.0, 0.0, 0.0, 0.0, 0.0, 0.0, 0.0, 0.0, 0.0, 0.0, 0.0, 0.0, 0.0, 0.0, 0.0, 0.0, 0.0, 0.0, 0.0, 0.0, 0.0, 0.0, 0.0, 0.0, 0.0, 0.0, 0.0, 0.0, 0.0, 0.0, 0.0, 0.0, 0.0, 0.0, 0.0, 0.0, 0.0, 0.0, 0.0, 0.0, 0.0, 0.0, 0.0, 0.0, 0.0, 0.0, 0.0, 0.0, 0.0, 0.0, 0.0, 0.0, 0.0, 0.0, 0.0, 0.0, 0.0, 0.0, 0.0, 0.0, 0.0, 0.0, 0.0, 0.0, 0.0, 0.0, 0.0, 0.0, 0.0, 0.0, 0.0, 0.0, 0.0, 0.0, 0.0, 0.0, 0.0, 0.0, 0.0, 0.0, 0.0, 0.0, 0.0, 0.0, 0.0, 0.0, 0.0, 0.0, 0.0, 0.0, 0.0, 0.0, 0.0, 0.0, 0.0, 0.0, 0.0, 0.0, 0.0, 0.0, 0.0, 0.0, 0.0, 0.0, 0.0, 0.0, 0.0, 0.0, 0.0, 0.0, 0.0, 0.0, 0.0, 0.0, 0.0, 0.0, 0.0, 0.0, 0.0, 0.0, 0.0, 0.0, 0.0, 0.0, 0.0, 0.0, 0.0, 0.0, 0.0, 0.0, 0.0, 0.0, 0.0, 0.0, 0.0, 0.0, 0.0, 0.0, 0.0, 0.0, 0.0, 0.0, 0.0, 0.0, 0.0, 0.0, 0.0, 0.0, 0.0, 0.0, 0.0, 0.0, 0.0, 0.0, 0.0, 0.0, 0.0, 0.0, 0.0, 0.0, 0.0, 0.0, 0.0, 0.0, 0.0, 0.0, 0.0, 0.0, 0.0, 0.0, 0.0, 0.0, 0.0, 0.0, 0.0, 0.0, 0.0, 0.0, 0.0, 0.0, 0.0, 0.0, 0.0, 0.0, 0.0, 0.0, 0.0, 0.0, 0.0, 0.0, 0.0, 0.0, 0.0, 0.0, 0.0, 0.0, 0.0, 0.0, 0.0, 0.0, 0.0, 0.0, 0.0, 0.0, 0.0, 0.0, 0.0, 0.0, 0.0, 0.0, 0.0, 0.0, 0.0, 0.0, 0.0, 0.0, 0.0, 0.0, 0.0, 0.0, 0.0, 0.0, 0.0, 0.0, 0.0, 0.0, 0.0, 0.0, 0.0, 0.0, 0.0, 0.0, 0.0, 0.0, 0.0, 0.0, 0.0, 0.0, 0.0, 0.0, 0.0, 0.0, 0.0, 0.0, 0.0, 0.0, 0.0, 0.0, 0.0, 0.0, 0.0, 0.0, 0.0, 0.0, 0.0, 0.0, 0.0, 0.0, 0.0, 0.0, 0.0, 0.0, 0.0, 0.0, 0.0, 0.0, 0.0, 0.0, 0.0, 0.0, 0.0, 0.0, 0.0, 0.0, 0.0, 0.0, 0.0, 0.0, 0.0, 0.0, 0.0, 0.0, 0.0, 0.0, 0.0, 0.0, 0.0, 0.0, 0.0, 0.0, 0.0, 0.0, 0.0, 0.0, 0.0, 0.0, 0.0, 0.0, 0.0, 0.0, 0.0, 0.0, 0.0, 0.0, 0.0, 0.0, 0.0, 0.0, 0.0, 0.0, 0.0, 0.0, 0.0, 0.0, 0.0, 0.0, 0.0, 0.0, 0.0, 0.0, 0.0, 0.0, 0.0, 0.0, 0.0, 0.0, 0.0, 0.0, 0.0, 0.0, 0.0, 0.0, 0.0, 0.0, 0.0, 0.0, 0.0, 0.0, 0.0, 0.0, 0.0, 0.0, 0.0, 0.0, 0.0, 0.0, 0.0, 0.0, 0.0, 0.0, 0.0, 0.0, 0.0, 0.0, 0.0, 0.0, 0.0, 0.0, 0.0, 0.0, 0.0, 0.0, 0.0, 0.0, 0.0, 0.0, 0.0, 0.0, 0.0, 0.0, 0.0, 0.0, 0.0, 0.0, 0.0, 0.0, 0.0, 0.0, 0.0, 0.0, 0.0, 0.0, 0.0, 0.0, 0.0, 0.0, 0.0, 0.0, 0.0, 0.0, 0.0, 0.0, 0.0, 0.0, 0.0, 0.0, 0.0, 0.0, 0.0, 0.0, 0.0, 0.0, 0.0, 0.0, 0.0, 0.0, 0.0, 0.0, 0.0, 0.0, 0.0, 0.0, 0.0, 0.0, 0.0, 0.0, 0.0, 0.0, 0.0, 0.0, 0.0, 0.0, 0.0, 0.0, 0.0, 0.0, 0.0, 0.0, 0.0, 0.0, 0.0, 0.0, 0.0, 0.0, 0.0, 0.0, 0.0, 0.0, 0.0, 0.0, 0.0, 0.0, 0.0, 0.0, 0.0, 0.0, 0.0, 0.0, 0.0, 0.0, 0.0, 0.0, 0.0, 0.0, 0.0, 0.0, 0.0, 0.0, 0.0, 0.0, 0.0, 0.0, 0.0, 0.0, 0.0, 0.0, 0.0, 0.0, 0.0, 0.0, 0.0, 0.0, 0.0, 0.0, 0.0, 0.0, 0.0, 0.0, 0.0, 0.0, 0.0, 0.0, 0.0, 0.0, 0.0, 0.0, 0.0, 0.0, 0.0, 0.0, 0.0, 0.0, 0.0, 0.0, 0.0, 0.0, 0.0, 0.0, 0.0, 0.0, 0.0, 0.0, 0.0, 0.0, 0.0, 0.0, 0.0, 0.0, 0.0, 0.0, 0.0, 0.0, 0.0, 0.0, 0.0, 0.0, 0.0, 0.0, 0.0, 0.0, 0.0, 0.0, 0.0, 0.0, 0.0, 0.0, 0.0, 0.0, 0.0, 0.0, 0.0, 0.0, 0.0, 0.0, 0.0, 0.0, 0.0, 0.0, 0.0, 0.0, 0.0, 0.0, 0.0, 0.0, 0.0, 0.0, 0.0, 0.0, 0.0, 0.0, 0.0, 0.0, 0.0, 0.0, 0.0, 0.0, 0.0, 0.0, 0.0, 0.0, 0.0, 0.0, 0.0, 0.0, 0.0, 0.0, 0.0, 0.0, 0.0, 0.0, 0.0, 0.0, 0.0, 0.0, 0.0, 0.0, 0.0, 0.0, 0.0, 0.0, 0.0, 0.0, 0.0, 0.0, 0.0, 0.0, 0.0, 0.0, 0.0, 0.0, 0.0, 0.0, 0.0, 0.0, 0.0, 0.0, 0.0, 0.0, 0.0, 0.0, 0.0, 0.0, 0.0, 0.0, 0.0, 0.0, 0.0, 0.0, 0.0, 0.0, 0.0, 0.0, 0.0, 0.0, 0.0, 0.0, 0.0, 0.0, 0.0, 0.0, 0.0, 0.0, 0.0, 0.0, 0.0, 0.0, 0.0, 0.0, 0.0, 0.0, 0.0, 0.0, 0.0, 0.0, 0.0, 0.0, 0.0, 0.0, 0.0, 0.0, 0.0, 0.0, 0.0, 0.0, 0.0, 0.0, 0.0, 0.0, 0.0, 0.0, 0.0, 0.0, 0.0, 0.0, 0.0, 0.0, 0.0, 0.0, 0.0, 0.0, 0.0, 0.0, 0.0, 0.0, 0.0, 0.0, 0.0, 0.0, 0.0, 0.0, 0.0, 0.0, 0.0, 0.0, 0.0, 0.0, 0.0, 0.0, 0.0, 0.0, 0.0, 0.0, 0.0, 0.0, 0.0, 0.0, 0.0, 0.0, 0.0, 0.0, 0.0, 0.0, 0.0, 0.0, 0.0, 0.0, 0.0, 0.0, 0.0, 0.0, 0.0, 0.0, 0.0, 0.0, 0.0, 0.0, 0.0, 0.0, 0.0, 0.0, 0.0, 0.0, 0.0, 0.0, 0.0, 0.0, 0.0, 0.0, 0.0, 0.0, 0.0, 0.0, 0.0, 0.0, 0.0, 0.0, 0.0, 0.0, 0.0, 0.0, 0.0, 0.0, 0.0, 0.0, 0.0, 0.0, 0.0, 0.0, 0.0, 0.0, 0.0, 0.0, 0.0, 0.0, 0.0, 0.0, 0.0, 0.0, 0.0, 0.0, 0.0, 0.0, 0.0, 0.0, 0.0, 0.0, 0.0, 0.0, 0.0, 0.0, 0.0, 0.0, 0.0, 0.0, 0.0, 0.0, 0.0, 0.0, 0.0, 0.0, 0.0, 0.0, 0.0, 0.0, 0.0, 0.0, 0.0, 0.0, 0.0, 0.0, 0.0, 0.0, 0.0, 0.0, 0.0, 0.0, 0.0, 0.0, 0.0, 0.0, 0.0, 0.0, 0.0, 0.0, 0.0, 0.0, 0.0, 0.0, 0.0, 0.0, 0.0, 0.0, 0.0, 0.0, 0.0, 0.0, 0.0, 0.0, 0.0, 0.0, 0.0, 0.0, 0.0, 0.0, 0.0, 0.0, 0.0, 0.0, 0.0, 0.0, 0.0, 0.0, 0.0, 0.0, 0.0, 0.0, 0.0, 0.0, 0.0, 0.0, 0.0, 0.0, 0.0, 0.0, 0.0, 0.0, 0.0, 0.0, 0.0, 0.0, 0.0, 0.0, 0.0, 0.0, 0.0, 0.0, 0.0, 0.0, 0.0, 0.0, 0.0, 0.0, 0.0, 0.0, 0.0, 0.0, 0.0, 0.0, 0.0, 0.0, 0.0, 0.0, 0.0, 0.0, 0.0, 0.0, 0.0, 0.0, 0.0, 0.0, 0.0, 0.0, 0.0, 0.0, 0.0, 0.0, 0.0, 0.0, 0.0, 0.0, 0.0, 0.0, 0.0, 0.0, 0.0, 0.0, 0.0, 0.0, 0.0, 0.0, 0.0, 0.0, 0.0, 0.0, 0.0, 0.0, 0.0, 0.0, 0.0, 0.0, 0.0, 0.0, 0.0, 0.0, 0.0, 0.0, 0.0, 0.0, 0.0, 0.0, 0.0, 0.0, 0.0, 0.0, 0.0, 0.0, 0.0, 0.0, 0.0, 0.0, 0.0, 0.0, 0.0, 0.0, 0.0, 0.0, 0.0, 0.0, 0.0, 0.0, 0.0, 0.0, 0.0, 0.0, 0.0, 0.0, 0.0, 0.0, 0.0, 0.0, 0.0, 0.0, 0.0, 0.0, 0.0, 0.0, 0.0, 0.0, 0.0, 0.0, 0.0, 0.0, 0.0, 0.0, 0.0, 0.0, 0.0, 0.0, 0.0, 0.0, 0.0, 0.0, 0.0, 0.0, 0.0, 0.0, 0.0, 0.0, 0.0, 0.0, 0.0, 0.0, 0.0, 0.0, 0.0, 0.0, 0.0, 0.0, 0.0, 0.0, 0.0, 0.0, 0.0, 0.0, 0.0, 0.0, 0.0, 0.0, 0.0, 0.0, 0.0, 0.0, 0.0, 0.0, 0.0, 0.0, 0.0, 0.0, 0.0, 0.0, 0.0, 0.0, 0.0, 0.0, 0.0, 0.0, 0.0, 0.0, 0.0, 0.0, 0.0, 0.0, 0.0, 0.0, 0.0, 0.0, 0.0, 0.0, 0.0, 0.0, 0.0, 0.0, 0.0, 0.0, 0.0, 0.0, 0.0, 0.0, 0.0, 0.0, 0.0, 0.0, 0.0, 0.0, 0.0, 0.0, 0.0, 0.0, 0.0, 0.0, 0.0, 0.0, 0.0, 0.0, 0.0, 0.0, 0.0, 0.0, 0.0, 0.0, 0.0, 0.0, 0.0, 0.0, 0.0, 0.0, 0.0, 0.0, 0.0, 0.0, 0.0, 0.0, 0.0, 0.0, 0.0, 0.0, 0.0, 0.0, 0.0, 0.0, 0.0, 0.0, 0.0, 0.0, 0.0, 0.0, 0.0, 0.0, 0.0, 0.0, 0.0, 0.0, 0.0, 0.0, 0.0, 0.0, 0.0, 0.0, 0.0, 0.0, 0.0, 0.0, 0.0, 0.0, 0.0, 0.0, 0.0, 0.0, 0.0, 0.0, 0.0, 0.0, 0.0, 0.0, 0.0, 0.0, 0.0, 0.0, 0.0, 0.0, 0.0, 0.0, 0.0, 0.0, 0.0, 0.0, 0.0, 0.0, 0.0, 0.0, 0.0, 0.0, 0.0, 0.0, 0.0, 0.0, 0.0, 0.0, 0.0, 0.0, 0.0, 0.0, 0.0, 0.0, 0.0, 0.0, 0.0, 0.0, 0.0, 0.0, 0.0, 0.0, 0.0, 0.0, 0.0, 0.0, 0.0, 0.0, 0.0, 0.0, 0.0, 0.0, 0.0, 0.0, 0.0, 0.0, 0.0, 0.0, 0.0, 0.0, 0.0, 0.0, 0.0, 0.0, 0.0, 0.0, 0.0, 0.0, 0.0, 0.0, 0.0, 0.7727, 0.07873, 0.7273, 0.1575, 0.8182, 0.1575, 0.6364, 0.1575, 0.6818, 0.07873, 0.5909, 0.07873, 0.6818, 0.07873, 0.6364, 0.0, 0.5909, 0.07873, 0.6364, 0.1575, 0.5909, 0.07873, 0.5455, 0.1575, 0.5, 0.07873, 0.4545, 0.1575, 0.5455, 0.1575, 0.6364, 0.1575, 0.5455, 0.1575, 0.5909, 0.2362, 0.8182, 0.1575, 0.7273, 0.1575, 0.7727, 0.2362, 0.5455, 0.1575, 0.4545, 0.1575, 0.5, 0.2362, 0.7273, 0.1575, 0.6364, 0.1575, 0.6818, 0.2362, 0.4545, 0.0, 0.4091, 0.07873, 0.5, 0.07873, 0.7273, 0.1575, 0.6818, 0.07873, 0.6364, 0.1575])
me_icosphere_003.use_remesh_preserve_volume = False
me_icosphere_003.use_remesh_preserve_attributes = False
me_icosphere_003.use_mirror_vertex_groups = False
me_icosphere_003.update()

# ---- objects
ob_icosphere = bpy.data.objects.new('Icosphere', me_icosphere_003)

# ---- transforms, parenting, visibility, modifiers, constraints
ob_icosphere.location = (0.0, 0.0, 0.0)
ob_icosphere.scale = (4.754, 4.754, 2.442)
ob_icosphere.lineart.crease_threshold = 0.0
_m = ob_icosphere.modifiers.new('Subdivision', 'SUBSURF')
_m.uv_smooth = 'PRESERVE_CORNERS'
_m.show_only_control_edges = False
_m = ob_icosphere.modifiers.new('Decimate', 'DECIMATE')
_m.ratio = 0.2075

# ---- collection membership
col_collection.objects.link(ob_icosphere)

# ---- scene / render settings (as saved in the file)
scene.frame_start = 1; scene.frame_end = 250; scene.frame_set(1)
scene.render.engine = 'BLENDER_EEVEE_NEXT'
scene.cycles.use_denoising = False
scene.cycles.samples = 128
scene.cycles.sampling_pattern = 'TABULATED_SOBOL'
scene.cycles.use_adaptive_sampling = False
scene.cycles.use_light_tree = False
scene.view_settings.view_transform = 'Filmic'
bpy.context.view_layer.update()

# ---- added for rendering (the .blend has no active camera and no usable light): camera, sun
cam_auto = bpy.data.cameras.new('AutoCamera')
cam_auto.lens = 50.0
cam_auto.sensor_width = 36.0
cam_auto.clip_end = 1000.0
ob_auto_camera = bpy.data.objects.new('AutoCamera', cam_auto)
scene.collection.objects.link(ob_auto_camera)
ob_auto_camera.location = (12.0052, -14.7043, 10.7652)
ob_auto_camera.rotation_euler = (1.09748, -7.21219e-08, 0.694738)
scene.camera = ob_auto_camera
light_auto_sun = bpy.data.lights.new('AutoSun', 'SUN')
light_auto_sun.energy = 3.0
light_auto_sun.angle = 0.0523599
ob_auto_sun = bpy.data.objects.new('AutoSun', light_auto_sun)
scene.collection.objects.link(ob_auto_sun)
ob_auto_sun.rotation_euler = (0.872665, 0.174533, 0.523599)
bpy.context.view_layer.update()
